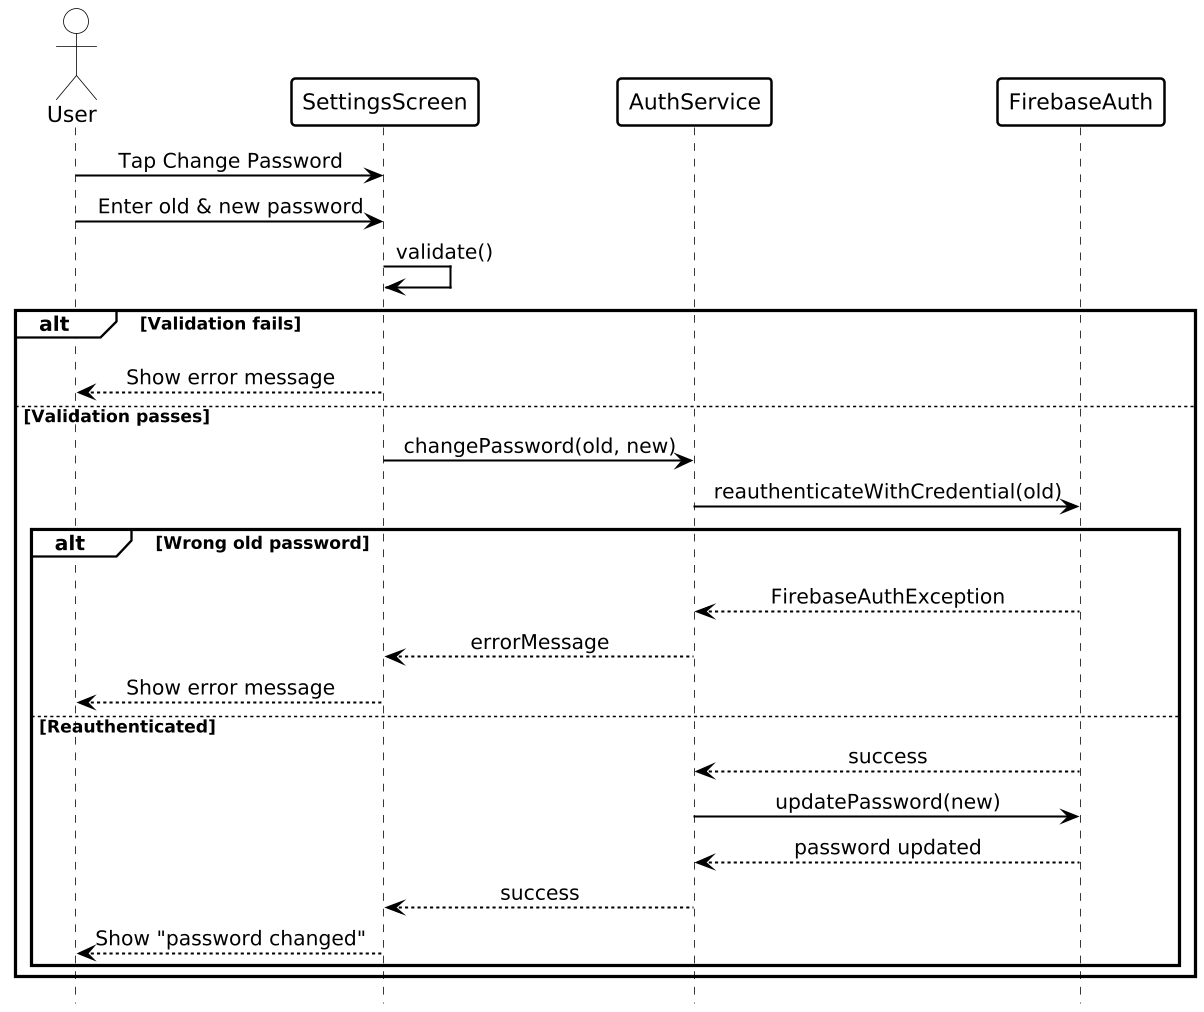

The diagram above was rendered by PlantUML. Its source (embedded in the PNG):
@startuml
hide footbox
skinparam dpi 150
skinparam shadowing false
skinparam backgroundColor white
skinparam defaultFontName SansSerif
skinparam defaultFontColor black
skinparam sequenceMessageAlign center
skinparam ArrowColor black
skinparam ArrowFontColor black
skinparam ArrowThickness 1.3
skinparam ActorBorderColor black
skinparam ActorBackgroundColor white
skinparam ActorFontColor black
skinparam ParticipantBorderColor black
skinparam ParticipantBackgroundColor white
skinparam ParticipantBorderThickness 1.6
skinparam ParticipantFontColor black
skinparam SequenceLifeLineBorderColor black
skinparam SequenceLifeLineBackgroundColor white
skinparam SequenceLifeLineBorderThickness 1.2
skinparam SequenceGroupBorderColor black
skinparam SequenceGroupBorderThickness 2
skinparam SequenceGroupBackgroundColor white
skinparam SequenceGroupHeaderFontColor black
skinparam SequenceGroupFontColor black
skinparam SequenceDividerBorderColor black
skinparam SequenceDividerBackgroundColor white
skinparam SequenceDividerFontColor black
skinparam SequenceDelayFontColor black
skinparam NoteBackgroundColor white
skinparam NoteBorderColor black
skinparam NoteFontColor black

actor User
participant SettingsScreen
participant AuthService
participant FirebaseAuth

User -> SettingsScreen: Tap Change Password
User -> SettingsScreen: Enter old & new password
SettingsScreen -> SettingsScreen: validate()
alt Validation fails
  User -[hidden]-> FirebaseAuth
  SettingsScreen --> User: Show error message
else Validation passes
  SettingsScreen -> AuthService: changePassword(old, new)
  AuthService -> FirebaseAuth: reauthenticateWithCredential(old)
  alt Wrong old password
    User -[hidden]-> FirebaseAuth
    FirebaseAuth --> AuthService: FirebaseAuthException
    AuthService --> SettingsScreen: errorMessage
    SettingsScreen --> User: Show error message
  else Reauthenticated
    FirebaseAuth --> AuthService: success
    AuthService -> FirebaseAuth: updatePassword(new)
    FirebaseAuth --> AuthService: password updated
    AuthService --> SettingsScreen: success
    SettingsScreen --> User: Show "password changed"
  end
end
@enduml